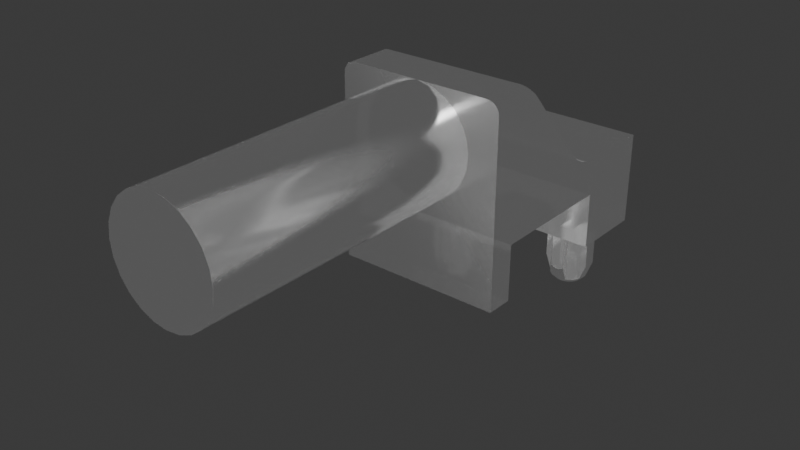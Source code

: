 # Source: Mech_Lightpipe_Bivar_SLP3-150-300-F.blend  (saved by Blender 4.1.24; exported with 4.5.12 LTS)
import bpy
from mathutils import Matrix  # noqa: F401  (used for matrix-valued properties, if any)

bpy.ops.wm.read_factory_settings(use_empty=True)
scene = bpy.context.scene
scene.name = 'Scene'

# ---- collections
col_mech_lightpipe_bivar_slp3_150_300_f = bpy.data.collections.new('Mech_Lightpipe_Bivar_SLP3-150-300-F'); scene.collection.children.link(col_mech_lightpipe_bivar_slp3_150_300_f)

# ---- materials (node trees are filled in below, after node groups)
mat_light_guide = bpy.data.materials.new('light_guide')

# ---- material node trees
mat_light_guide.use_nodes = True; mat_light_guide.node_tree.nodes.clear()
_N = mat_light_guide.node_tree.nodes; _L = mat_light_guide.node_tree.links
n0 = _N.new('ShaderNodeBsdfGlass'); n0.name = 'Glass BSDF'; n0.location = (-609, 445)
n0.distribution = 'BECKMANN'
n0.inputs[1].default_value = 0.2
n0.inputs[2].default_value = 0.7
n1 = _N.new('ShaderNodeOutputMaterial'); n1.name = 'Material Output.001'; n1.location = (275, 459)
n2 = _N.new('ShaderNodeMixShader'); n2.name = 'Mix Shader'; n2.location = (55, 438)
n2.inputs[0].default_value = 0.1
n3 = _N.new('ShaderNodeBsdfTransparent'); n3.name = 'Transparent BSDF'; n3.location = (-266, 275)
n3.inputs[0].default_value = (0.7314, 0.7314, 0.7314, 1.0)
n4 = _N.new('ShaderNodeAddShader'); n4.name = 'Add Shader'; n4.location = (-271, 512)
_L.new(n0.outputs[0], n4.inputs[0])
_L.new(n0.outputs[0], n4.inputs[1])
_L.new(n2.outputs[0], n1.inputs[0])
_L.new(n3.outputs[0], n2.inputs[2])
_L.new(n4.outputs[0], n2.inputs[1])
n1.is_active_output = True

# ---- world
world_world = bpy.data.worlds.new('World'); scene.world = world_world
world_world.use_nodes = True; world_world.node_tree.nodes.clear()
_N = world_world.node_tree.nodes; _L = world_world.node_tree.links
n0 = _N.new('ShaderNodeOutputWorld'); n0.name = 'World Output'; n0.location = (300, 300)
n1 = _N.new('ShaderNodeBackground'); n1.name = 'Background'; n1.location = (10, 300)
n1.inputs[0].default_value = (0.05088, 0.05088, 0.05088, 1.0)
_L.new(n1.outputs[0], n0.inputs[0])
n0.is_active_output = True
world_world.color = (0.05088, 0.05088, 0.05088)
world_world.use_sun_shadow = False
world_world.sun_shadow_jitter_overblur = 0.0

# ---- meshes
me_mech_lightpipe_bivar_slp3_150_300_f = bpy.data.meshes.new('Mech_Lightpipe_Bivar_SLP3-150-300-F')
me_mech_lightpipe_bivar_slp3_150_300_f.from_pydata([(2.431, -0.361, -1.6), (2.26, -0.2624, -1.6), (2.161, -0.09161, -1.6), (2.148, 0.007, -1.6), (2.199, 0.1975, -1.6), (2.26, 0.2764, -1.6), (2.431, 0.375, -1.6), (2.799, 0.2764, -1.6), (2.859, -0.1835, -1.6), (2.72, -0.323, -1.6), (2.529, -0.374, -1.6), (2.339, -0.323, -1.6), (2.199, -0.1835, -1.6), (2.161, 0.1056, -1.6), (2.339, 0.337, -1.6), (2.339, -0.4639, -1.473), (2.17, -0.3522, -1.473), (2.106, -0.2735, -1.473), (2.058, -0.1835, -1.473), (2.021, 0.007, -1.473), (2.026, -0.05791, -1.473), (2.026, 0.07191, -1.473), (2.038, 0.1358, -1.473), (1.894, 0.07538, -1.113), (1.894, 0.04168, -1.12), (-0.5186, 0.007, -1.473), (-0.5144, 0.07191, -1.473), (-0.502, 0.1358, -1.473), (-0.6456, 0.007, -1.123), (-0.6456, 0.1975, -1.046), (-0.28, -0.2624, -1.6), (-0.3916, 0.007, -1.6), (-0.3406, 0.1975, -1.6), (-0.2011, 0.337, -1.6), (-0.07551, -0.4968, -1.473), (-0.1394, -0.4844, -1.473), (-0.2011, -0.4639, -1.473), (-0.4815, -0.1835, -1.473), (-0.3698, -0.3522, -1.473), (-0.502, -0.1218, -1.473), (-0.5144, -0.05791, -1.473), (-0.2911, 0.4306, -1.473), (-0.3698, 0.3662, -1.473), (-0.4342, 0.2875, -1.473), (-0.07551, 0.5108, -1.473), (2.735, -12.82, 3.81), (2.684, -12.82, 4.198), (2.534, -12.82, 4.559), (2.296, -12.82, 4.87), (1.986, -12.82, 5.108), (1.624, -12.82, 5.258), (0.487, -12.82, 5.108), (0.1766, -12.82, 4.87), (-0.2113, -12.82, 4.198), (2.296, -5.2, 4.87), (1.986, -5.2, 5.108), (1.624, -5.2, 5.258), (0.1766, -5.2, 4.87), (2.401, 0.4984, -1.473), (2.464, 0.5108, -1.473), (2.529, 0.515, -1.473), (2.72, 0.642, -1.046), (2.57, 0.642, -1.119), (2.371, 0.642, -1.069), (2.529, -0.501, -1.473), (2.529, 0.388, -1.6), (2.628, 0.375, -1.6), (2.72, 0.337, -1.6), (2.859, 0.1975, -1.6), (2.897, 0.1056, -1.6), (2.91, 0.007, -1.6), (2.897, -0.09161, -1.6), (2.799, -0.2624, -1.6), (2.628, -0.361, -1.6), (2.594, 0.5108, -1.473), (2.658, 0.4984, -1.473), (2.81, 0.4306, -1.473), (3.033, -0.05791, -1.473), (3.033, 0.07191, -1.473), (2.889, -0.3522, -1.473), (2.594, -0.4968, -1.473), (2.633, 0.642, -1.1), (2.513, 0.642, -1.123), (2.458, 0.642, -1.112), (2.405, 0.642, -1.09), (2.339, 0.642, -1.046), (2.339, 0.642, -5.163e-08), (2.72, 0.4779, -1.473), (2.72, 0.642, -3.497e-08), (2.038, -0.1218, -1.473), (1.894, -0.144, -1.074), (3.164, -0.1835, -1.046), (3.164, -0.03351, -1.119), (3.164, 0.02269, -1.123), (3.164, 0.1309, -1.09), (2.058, 0.1975, -6.389e-08), (2.106, 0.2875, -6.181e-08), (2.17, 0.3662, -5.9e-08), (2.339, 0.4779, -5.163e-08), (2.72, 0.4779, -3.497e-08), (2.889, 0.3662, -2.76e-08), (3.0, 0.1975, -2.272e-08), (2.72, -0.628, -3.497e-08), (-0.2011, -0.628, -1.627e-07), (-0.2011, -0.4639, -1.627e-07), (-0.4815, -0.1835, -1.749e-07), (-0.4342, -0.2735, -1.728e-07), (-0.3698, -0.3522, -1.7e-07), (-0.6456, -0.1835, -1.821e-07), (-0.6456, 0.1975, -1.821e-07), (-0.2911, 0.4306, -1.666e-07), (-0.3698, 0.3662, -1.7e-07), (0.1799, 0.642, -1.46e-07), (0.413, 0.2875, -1.358e-07), (0.3486, 0.3662, -1.386e-07), (0.2699, 0.4306, -1.421e-07), (0.6244, 0.1975, -1.266e-07), (0.4603, -0.1835, -1.337e-07), (0.2699, -0.4166, -1.421e-07), (0.413, -0.2735, -1.358e-07), (2.889, 0.3662, -1.473), (2.953, 0.2875, -1.473), (3.0, 0.1975, -1.473), (2.81, 0.4306, -3.104e-08), (2.953, 0.2875, -2.479e-08), (2.545, -0.628, -1.123), (2.688, -0.628, -1.07), (2.401, -0.4844, -1.473), (2.464, -0.4968, -1.473), (2.658, -0.4844, -1.473), (1.894, 0.007, -1.123), (1.894, -0.0487, -1.116), (1.894, -0.1016, -1.097), (1.894, 0.1975, -1.046), (1.894, 0.1393, -1.085), (3.164, -0.09664, -1.1), (3.164, 0.07834, -1.112), (3.164, 0.1652, -1.07), (2.106, 0.2875, -1.473), (2.17, 0.3662, -1.473), (2.249, 0.4306, -1.473), (2.339, 0.4779, -1.473), (2.249, 0.4306, -5.556e-08), (2.426, -0.628, -1.1), (2.489, -0.628, -1.119), (2.601, -0.628, -1.112), (2.653, -0.628, -1.09), (2.72, -0.628, -1.046), (2.339, -0.628, -5.163e-08), (0.1799, -0.628, -1.46e-07), (0.1799, -0.4639, -1.46e-07), (0.6244, 0.1975, -1.046), (0.6244, 0.1106, -1.1), (0.6244, -0.06434, -1.112), (0.6244, -0.1512, -1.07), (0.6244, -0.1835, -1.266e-07), (-0.1142, 0.642, -1.1), (0.1799, 0.642, -1.046), (-0.6456, -0.02768, -1.12), (-0.6456, 0.0627, -1.116), (-0.6456, 0.1156, -1.097), (-0.6456, 0.158, -1.074), (0.09304, -0.628, -1.1), (-0.02629, -0.628, -1.123), (-0.08194, -0.628, -1.112), (-0.1688, -0.628, -1.07), (-0.2011, -0.628, -1.046), (3.52, -1.493, 2.654), (3.52, -0.9666, 2.54), (3.52, 1.15, 0.0), (3.52, -0.9074, 0.0), (3.52, -4.463, 0.0), (-1.001, -0.9074, -1.976e-07), (-1.001, -4.463, -1.976e-07), (-1.001, -5.2, -1.976e-07), (-1.001, -1.924, 2.976), (-1.001, -0.9666, 2.54), (-1.001, -1.236, 2.569), (-1.001, -1.493, 2.654), (-1.001, -1.726, 2.792), (-1.001, 1.15, -1.976e-07), (-1.001, -0.9074, 1.524), (3.52, 1.15, 2.54), (3.164, 0.1975, -1.046), (3.164, 0.1975, -1.554e-08), (2.72, -0.4639, -1.473), (2.339, -0.628, -1.046), (2.339, -0.4639, -5.163e-08), (1.894, -0.1835, -1.046), (1.894, -0.1835, -7.106e-08), (2.058, -0.1835, -6.389e-08), (2.058, 0.1975, -1.473), (1.894, 0.1975, -7.106e-08), (3.0, -0.1835, -1.473), (3.164, -0.1835, -1.554e-08), (0.1182, -0.4844, -1.473), (0.05431, -0.4968, -1.473), (0.1799, -0.628, -1.046), (0.02991, -0.628, -1.119), (-0.1345, -0.628, -1.09), (0.413, -0.2735, -1.473), (0.2699, -0.4166, -1.473), (0.1799, -0.4639, -1.473), (0.3486, -0.3522, -1.386e-07), (0.6244, 0.04751, -1.119), (0.6244, -0.008692, -1.123), (0.6244, -0.1169, -1.09), (0.6244, -0.1835, -1.046), (0.4603, 0.1975, -1.473), (0.4603, 0.1975, -1.337e-07), (-0.2011, 0.4779, -1.473), (-0.1394, 0.4984, -1.473), (-0.0106, 0.515, -1.473), (-0.2011, 0.642, -1.046), (-0.05093, 0.642, -1.119), (0.005502, 0.642, -1.123), (0.06117, 0.642, -1.112), (0.1136, 0.642, -1.09), (0.1477, 0.642, -1.069), (0.1799, 0.4779, -1.473), (-0.2011, 0.642, -1.627e-07), (-0.6456, -0.1253, -1.085), (-0.6456, -0.06138, -1.113), (-0.6456, -0.1835, -1.046), (3.19, -3.955, 5.309), (3.52, -1.924, 2.976), (3.52, -3.668, 4.978), (3.51, -3.738, 5.059), (3.423, -3.871, 5.212), (3.359, -3.915, 5.262), (3.52, -5.2, 4.978), (3.478, -3.808, 5.14), (3.294, -3.941, 5.292), (3.241, -3.952, 5.305), (3.509, -5.2, 5.064), (3.476, -5.2, 5.144), (3.423, -5.2, 5.212), (-0.671, -5.2, 5.309), (1.236, -5.2, 5.309), (3.19, -5.2, 5.309), (3.355, -5.2, 5.264), (3.275, -5.2, 5.297), (3.52, -5.2, 0.0), (-1.001, -5.2, 4.978), (-0.9929, -5.2, 5.052), (0.8484, -5.2, 5.258), (0.487, -5.2, 5.108), (-0.06156, -5.2, 4.559), (-0.2113, -5.2, 4.198), (-0.2623, -5.2, 3.81), (-0.06156, -5.2, 3.061), (0.1766, -5.2, 2.75), (0.8484, -5.2, 2.362), (1.624, -5.2, 2.362), (1.986, -5.2, 2.512), (2.534, -5.2, 3.061), (2.684, -5.2, 3.422), (2.735, -5.2, 3.81), (2.684, -5.2, 4.198), (2.534, -5.2, 4.559), (3.52, -0.9074, 1.524), (3.52, -4.463, 1.524), (-1.001, -4.463, 1.524), (-1.001, 1.15, 2.54), (-0.671, -3.955, 5.309), (-0.736, -3.95, 5.302), (-0.8023, -3.932, 5.281), (-0.8651, -3.9, 5.246), (-0.9194, -3.857, 5.196), (-0.9612, -3.805, 5.136), (-0.9881, -3.748, 5.07), (-0.9981, -3.707, 5.024), (-1.001, -3.668, 4.978), (-0.9685, -5.2, 5.122), (-0.9292, -5.2, 5.184), (-0.8769, -5.2, 5.237), (-0.8143, -5.2, 5.276), (-0.7445, -5.2, 5.3), (2.953, -0.2735, -1.473), (2.81, -0.4166, -1.473), (3.0, -0.1835, -2.272e-08), (2.72, -0.4639, -3.497e-08), (2.81, -0.4166, -3.104e-08), (2.889, -0.3522, -2.76e-08), (2.953, -0.2735, -2.479e-08), (2.249, -0.4166, -1.473), (2.106, -0.2735, -6.181e-08), (2.17, -0.3522, -5.9e-08), (2.249, -0.4166, -5.556e-08), (-0.0106, -0.501, -1.473), (-0.0106, 0.388, -1.6), (0.1799, 0.337, -1.6), (0.3194, 0.1975, -1.6), (0.3704, 0.007, -1.6), (0.3574, -0.09161, -1.6), (0.2588, -0.2624, -1.6), (0.08801, -0.361, -1.6), (0.05431, 0.5108, -1.473), (0.1182, 0.4984, -1.473), (0.413, 0.2875, -1.473), (0.3486, 0.3662, -1.473), (0.4932, 0.07191, -1.473), (0.4932, -0.05791, -1.473), (0.4603, -0.1835, -1.473), (0.3486, -0.3522, -1.473), (0.2699, 0.4306, -1.473), (0.1799, 0.4779, -1.46e-07), (-0.4815, 0.1975, -1.473), (-0.4815, 0.1975, -1.749e-07), (-0.2011, 0.4779, -1.627e-07), (-0.4342, 0.2875, -1.728e-07), (-0.4342, -0.2735, -1.473), (-0.2911, -0.4166, -1.473), (-0.2911, -0.4166, -1.666e-07), (3.52, -1.726, 2.792), (3.52, -1.236, 2.569), (-0.06156, -12.82, 3.061), (0.1766, -12.82, 2.75), (0.487, -12.82, 2.512), (0.8484, -12.82, 2.362), (1.624, -12.82, 2.362), (1.986, -12.82, 2.512), (2.296, -12.82, 2.75), (2.534, -12.82, 3.061), (2.684, -12.82, 3.422), (-0.2113, -5.2, 3.422), (0.487, -5.2, 2.512), (1.236, -5.2, 2.311), (2.296, -5.2, 2.75), (0.08801, 0.375, -1.6), (0.2588, 0.2764, -1.6), (0.3574, 0.1056, -1.6), (0.3194, -0.1835, -1.6), (0.1799, -0.323, -1.6), (-0.0106, -0.374, -1.6), (-0.1092, -0.361, -1.6), (-0.2011, -0.323, -1.6), (-0.3406, -0.1835, -1.6), (-0.3786, -0.09161, -1.6), (-0.3786, 0.1056, -1.6), (-0.28, 0.2764, -1.6), (-0.1092, 0.375, -1.6), (-0.2623, -12.82, 3.81), (-0.2113, -12.82, 3.422), (1.236, -12.82, 2.311), (1.236, -12.82, 5.309), (0.8484, -12.82, 5.258), (-0.06156, -12.82, 4.559)], [], [(87, 61, 88, 99), (160, 159, 28, 158, 222, 221, 223, 108, 109, 29, 161), (15, 186, 148, 187), (39, 40, 31, 338), (59, 60, 65), (185, 129, 73, 9), (304, 201, 333, 295), (140, 141, 14), (16, 17, 12, 1), (127, 15, 11, 0), (191, 138, 4), (89, 20, 3, 2), (19, 21, 3), (297, 298, 329, 290), (20, 19, 3), (75, 87, 67, 66), (204, 205, 302, 301), (17, 18, 12), (138, 139, 5, 4), (27, 307, 32, 339), (15, 285, 11), (34, 35, 335, 334), (64, 128, 10), (273, 274, 268, 269), (134, 133, 191), (222, 158, 40, 39), (158, 28, 25, 40), (161, 29, 307), (90, 132, 89, 18), (275, 276, 266, 267), (131, 130, 19, 20), (232, 233, 241, 240), (44, 212, 290), (35, 36, 336, 335), (312, 38, 30, 336), (41, 210, 33), (300, 299, 292, 330), (18, 89, 2, 12), (307, 43, 32), (58, 59, 65, 6), (25, 26, 31), (211, 44, 290, 341), (40, 25, 31), (22, 191, 4, 13), (79, 279, 9, 72), (311, 37, 337), (305, 300, 330, 291), (141, 58, 6, 14), (36, 312, 336), (26, 27, 339, 31), (289, 34, 334), (326, 252, 319, 318), (119, 203, 304, 200), (245, 246, 51, 346), (213, 210, 309, 220), (110, 309, 210, 41), (203, 118, 201, 304), (213, 156, 211, 210), (162, 198, 196, 195), (130, 24, 21, 19), (276, 277, 265, 266), (228, 229, 240, 236), (63, 84, 58), (218, 157, 219, 298), (80, 64, 10), (195, 196, 334, 296), (37, 39, 338, 337), (76, 120, 7, 67), (279, 185, 9), (38, 311, 337, 30), (274, 275, 267, 268), (143, 186, 15, 127), (77, 193, 71, 70), (78, 77, 70), (299, 208, 331, 292), (139, 140, 14, 5), (200, 304, 295, 332), (298, 219, 291, 329), (87, 76, 67), (128, 127, 0, 10), (60, 74, 65), (197, 202, 150, 149), (81, 62, 82, 83, 84, 63, 85, 86, 88, 61), (284, 283, 79, 278), (43, 42, 340, 32), (159, 160, 27, 26), (227, 231, 235, 234), (188, 90, 18), (221, 222, 39, 37), (92, 135, 77), (145, 125, 64, 80), (136, 93, 78), (94, 136, 78), (160, 161, 307, 27), (183, 137, 122), (97, 96, 95, 192, 189, 155, 116, 209, 113, 114, 115, 306, 112, 220, 309, 110, 111, 180, 169, 170, 148, 102, 281, 282, 283, 284, 280, 194, 184, 101, 124, 100, 123, 99, 88, 86, 98, 142), (254, 328, 322, 321), (124, 101, 122, 121), (251, 326, 318, 317), (106, 107, 313, 104, 103, 149, 150, 118, 203, 119, 117, 155, 189, 190, 286, 287, 288, 187, 148, 170, 172, 180, 111, 310, 308, 109, 108, 105), (192, 133, 134, 23, 24, 130, 131, 132, 90, 188, 189), (147, 185, 281, 102), (247, 248, 53, 347), (325, 250, 316, 343), (197, 162, 195, 202), (132, 131, 20, 89), (198, 163, 289, 196), (163, 164, 34, 289), (216, 217, 298, 297), (126, 146, 129), (165, 166, 36, 35), (37, 105, 108, 223), (308, 310, 43, 307), (96, 97, 139, 138), (288, 287, 16, 285), (306, 115, 305, 219), (95, 96, 138, 191), (250, 251, 317, 316), (315, 177, 178, 167), (143, 144, 125, 145, 146, 126, 147, 102, 148, 186), (91, 135, 92, 93, 136, 94, 137, 183, 184, 194), (13, 4, 5, 14, 6, 65, 66, 67, 7, 68, 69, 70, 71, 8, 72, 9, 73, 10, 0, 11, 1, 12, 2, 3), (213, 220, 112, 157, 218, 217, 216, 215, 214, 156), (207, 154, 206, 153, 205, 204, 152, 151, 116, 155), (123, 100, 120, 76), (193, 91, 194, 280), (249, 325, 343, 342), (303, 207, 155, 117), (181, 172, 170, 260), (182, 169, 180, 263), (183, 122, 101, 184), (100, 124, 121, 120), (261, 260, 170, 169, 182, 168, 315, 167, 314, 225, 226, 230, 242, 171), (243, 272, 175, 179, 178, 177, 176, 263, 180, 172, 181, 262, 173, 174), (192, 95, 191, 133), (18, 190, 189, 188), (85, 63, 58, 141), (146, 145, 80, 129), (199, 165, 35), (215, 216, 297, 212), (214, 215, 212, 44), (144, 143, 127, 128), (81, 61, 87, 75), (286, 190, 18, 17), (55, 56, 50, 49), (280, 284, 278, 193), (154, 207, 303), (137, 94, 78, 122), (153, 206, 302), (93, 92, 77, 78), (205, 153, 302), (152, 204, 301), (135, 91, 193, 77), (151, 208, 209, 116), (243, 244, 270, 271), (84, 83, 59, 58), (217, 218, 298), (83, 82, 60, 59), (82, 62, 74, 60), (62, 81, 75, 74), (244, 273, 269, 270), (117, 119, 200, 303), (36, 166, 103, 104), (28, 159, 26, 25), (210, 211, 341, 33), (23, 134, 191, 22), (223, 221, 37), (109, 308, 307, 29), (175, 272, 271, 270, 269, 268, 267, 266, 265, 264, 224, 233, 232, 229, 228, 231, 227, 226, 225), (327, 253, 320, 344), (257, 258, 46, 45), (57, 247, 347, 52), (142, 98, 141, 140), (125, 144, 128, 64), (24, 23, 22, 21), (121, 122, 69, 68), (229, 232, 240), (151, 152, 301, 208), (302, 303, 294, 293), (227, 234, 230), (226, 227, 230), (56, 238, 345, 50), (56, 55, 54, 259, 258, 257, 230, 234, 235, 236, 240, 241, 239, 238), (238, 245, 346, 345), (283, 282, 279, 79), (258, 259, 47, 46), (256, 255, 328, 254, 253, 327, 252, 326, 251, 250, 325, 249, 248, 247, 57, 246, 245, 238, 237, 277, 276, 275, 274, 273, 244, 243, 174, 242, 230, 257), (219, 157, 112, 306), (54, 55, 49, 48), (97, 142, 140, 139), (164, 163, 198, 162, 197, 149, 103, 166, 165, 199), (246, 57, 52, 51), (239, 241, 233, 224), (129, 80, 10, 73), (164, 199, 35, 34), (231, 228, 236, 235), (206, 154, 303, 302), (147, 126, 129, 185), (243, 271, 272), (106, 105, 37, 311), (104, 313, 312, 36), (111, 110, 41, 42), (282, 281, 185, 279), (196, 289, 334), (21, 22, 13, 3), (156, 214, 44, 211), (285, 16, 1, 11), (201, 202, 333), (42, 41, 33, 340), (193, 278, 8, 71), (208, 301, 293, 331), (122, 78, 70, 69), (301, 302, 293), (303, 200, 332, 294), (278, 79, 72, 8), (120, 121, 68, 7), (202, 195, 296, 333), (219, 305, 291), (74, 75, 66, 65), (212, 297, 290), (45, 324, 256, 257), (114, 113, 299, 300), (248, 249, 342, 53), (113, 209, 208, 299), (287, 286, 17, 16), (118, 150, 202, 201), (310, 111, 42, 43), (239, 224, 264, 237, 238), (264, 265, 277, 237), (328, 255, 323, 322), (313, 107, 38, 312), (99, 123, 76, 87), (107, 106, 311, 38), (253, 254, 321, 320), (262, 181, 260, 261), (167, 178, 179, 314), (314, 179, 175, 225), (261, 171, 173, 262), (259, 54, 48, 47), (115, 114, 300, 305), (252, 327, 344, 319), (255, 256, 324, 323), (174, 173, 171, 242), (338, 31, 339, 32, 340, 33, 341, 290, 329, 291, 330, 292, 331, 293, 294, 332, 295, 333, 296, 334, 335, 336, 30, 337), (176, 168, 182, 263), (346, 51, 52, 347, 53, 342, 343, 316, 317, 318, 319, 344, 320, 321, 322, 323, 324, 45, 46, 47, 48, 49, 50, 345), (85, 141, 98, 86), (187, 288, 285, 15), (177, 315, 168, 176)])
me_mech_lightpipe_bivar_slp3_150_300_f.polygons.foreach_set('use_smooth', [True] * 249)
_k = set([(0, 10), (0, 11), (1, 11), (1, 12), (2, 3), (2, 12), (3, 13), (4, 5), (4, 13), (5, 14), (6, 14), (6, 65), (7, 67), (7, 68), (8, 71), (8, 72), (9, 72), (9, 73), (10, 73), (15, 127), (15, 186), (15, 187), (15, 285), (16, 17), (16, 285), (17, 18), (18, 89), (18, 188), (18, 190), (19, 20), (19, 21), (20, 89), (21, 22), (22, 191), (23, 24), (23, 134), (24, 130), (25, 26), (25, 40), (26, 27), (27, 307), (28, 158), (28, 159), (29, 109), (29, 161), (29, 307), (30, 336), (30, 337), (31, 338), (31, 339), (32, 339), (32, 340), (33, 340), (33, 341), (34, 35), (34, 289), (35, 36), (36, 104), (36, 166), (36, 312), (37, 39), (37, 105), (37, 223), (37, 311), (38, 311), (38, 312), (39, 40), (41, 42), (41, 210), (42, 43), (43, 307), (44, 211), (44, 212), (45, 46), (45, 324), (46, 47), (47, 48), (48, 49), (49, 50), (50, 345), (51, 52), (51, 346), (52, 347), (53, 342), (53, 347), (54, 55), (54, 259), (55, 56), (56, 238), (57, 246), (57, 247), (58, 59), (58, 141), (59, 60), (60, 74), (61, 81), (61, 87), (61, 88), (62, 81), (62, 82), (63, 84), (63, 85), (64, 80), (64, 128), (65, 66), (66, 67), (68, 69), (69, 70), (70, 71), (74, 75), (75, 87), (76, 87), (76, 120), (77, 78), (77, 193), (78, 122), (79, 278), (79, 279), (80, 129), (82, 83), (83, 84), (85, 86), (85, 141), (86, 88), (86, 98), (87, 99), (88, 99), (90, 132), (90, 188), (91, 135), (91, 193), (91, 194), (92, 93), (92, 135), (93, 136), (94, 136), (94, 137), (95, 96), (95, 191), (95, 192), (96, 97), (97, 142), (98, 141), (98, 142), (99, 123), (100, 123), (100, 124), (101, 122), (101, 124), (101, 184), (102, 147), (102, 148), (102, 281), (103, 104), (103, 149), (103, 166), (104, 313), (105, 106), (105, 108), (106, 107), (107, 313), (108, 109), (108, 223), (109, 308), (110, 111), (110, 309), (111, 310), (112, 157), (112, 220), (112, 306), (113, 114), (113, 209), (114, 115), (115, 306), (116, 151), (116, 155), (116, 209), (117, 119), (117, 155), (117, 303), (118, 150), (118, 203), (119, 203), (120, 121), (121, 122), (122, 183), (125, 144), (125, 145), (126, 146), (126, 147), (127, 128), (129, 185), (130, 131), (131, 132), (133, 134), (133, 191), (133, 192), (137, 183), (138, 139), (138, 191), (139, 140), (140, 141), (143, 144), (143, 186), (145, 146), (147, 185), (148, 186), (148, 187), (149, 150), (149, 197), (150, 202), (151, 152), (151, 208), (152, 204), (153, 205), (153, 206), (154, 206), (154, 207), (155, 207), (156, 213), (156, 214), (157, 218), (157, 219), (158, 222), (159, 160), (160, 161), (162, 197), (162, 198), (163, 164), (163, 198), (164, 199), (165, 166), (165, 199), (167, 314), (167, 315), (168, 182), (168, 315), (169, 170), (169, 180), (169, 182), (170, 172), (170, 260), (171, 173), (171, 242), (171, 261), (172, 180), (172, 181), (173, 174), (173, 262), (174, 242), (174, 243), (175, 179), (175, 272), (176, 177), (176, 263), (177, 178), (178, 179), (180, 263), (181, 260), (181, 262), (182, 263), (183, 184), (184, 194), (185, 279), (185, 281), (187, 288), (188, 189), (189, 190), (189, 192), (190, 286), (193, 278), (193, 280), (194, 280), (195, 196), (195, 202), (196, 289), (197, 202), (200, 303), (200, 304), (201, 202), (201, 304), (204, 205), (207, 303), (208, 209), (208, 299), (208, 301), (210, 211), (210, 213), (210, 309), (212, 297), (213, 220), (214, 215), (215, 216), (216, 217), (217, 218), (219, 298), (219, 305), (219, 306), (220, 309), (221, 222), (221, 223), (224, 233), (224, 264), (225, 226), (225, 314), (226, 227), (227, 231), (228, 229), (228, 231), (229, 232), (230, 234), (230, 242), (232, 233), (234, 235), (235, 236), (236, 240), (237, 238), (237, 277), (238, 239), (238, 245), (239, 241), (240, 241), (243, 244), (244, 273), (245, 246), (247, 248), (248, 249), (249, 325), (250, 251), (250, 325), (251, 326), (252, 326), (252, 327), (253, 254), (253, 327), (254, 328), (255, 256), (255, 328), (256, 257), (257, 258), (258, 259), (260, 261), (261, 262), (264, 265), (265, 266), (266, 267), (267, 268), (268, 269), (269, 270), (270, 271), (271, 272), (273, 274), (274, 275), (275, 276), (276, 277), (280, 284), (281, 282), (282, 283), (283, 284), (286, 287), (287, 288), (290, 329), (290, 341), (291, 329), (291, 330), (292, 330), (292, 331), (293, 294), (293, 331), (294, 332), (295, 332), (295, 333), (296, 333), (296, 334), (297, 298), (299, 300), (300, 305), (301, 302), (302, 303), (307, 308), (308, 310), (316, 317), (316, 343), (317, 318), (318, 319), (319, 344), (320, 321), (320, 344), (321, 322), (322, 323), (323, 324), (334, 335), (335, 336), (337, 338), (342, 343), (345, 346)])
me_mech_lightpipe_bivar_slp3_150_300_f.attributes.new('sharp_edge', 'BOOLEAN', 'EDGE').data.foreach_set('value', [ (min(e.vertices), max(e.vertices)) in _k for e in me_mech_lightpipe_bivar_slp3_150_300_f.edges])
_uv = me_mech_lightpipe_bivar_slp3_150_300_f.uv_layers.new(name='UVMap')
_uv.uv.foreach_set('vector', [0.632, 0.3979, 0.6438, 0.4285, 0.6438, 0.5033, 0.632, 0.5033, 0.6061, 0.4248, 0.6023, 0.4234, 0.5983, 0.423, 0.5958, 0.4231, 0.5934, 0.4237, 0.5888, 0.4257, 0.5847, 0.4285, 0.5847, 0.5033, 0.6119, 0.5033, 0.6119, 0.4285, 0.6091, 0.4265, 0.5646, 0.3979, 0.5529, 0.4285, 0.5529, 0.5033, 0.5646, 0.5033, 0.375, 0.5891, 0.3741, 0.5937, 0.3829, 0.5983, 0.3838, 0.5912, 0.5874, 0.6344, 0.592, 0.6347, 0.592, 0.6256, 0.6056, 0.5646, 0.6012, 0.5631, 0.5991, 0.572, 0.6056, 0.5747, 0.4359, 0.5726, 0.4303, 0.568, 0.4238, 0.5747, 0.4295, 0.579, 0.5719, 0.6286, 0.5784, 0.632, 0.5784, 0.6219, 0.5663, 0.5726, 0.5617, 0.5782, 0.5684, 0.5847, 0.5727, 0.579, 0.5828, 0.5631, 0.5784, 0.5646, 0.5784, 0.5747, 0.5849, 0.572, 0.5583, 0.6119, 0.5617, 0.6184, 0.5684, 0.6119, 0.5568, 0.5891, 0.5559, 0.5937, 0.5647, 0.5983, 0.5657, 0.5912, 0.5983, 0.3979, 0.603, 0.3979, 0.5983, 0.3888, 0.4148, 0.6344, 0.4194, 0.6335, 0.4172, 0.6246, 0.4102, 0.6256, 0.5937, 0.3979, 0.5983, 0.3979, 0.5983, 0.3888, 0.6012, 0.6335, 0.6056, 0.632, 0.6056, 0.6219, 0.5991, 0.6246, 0.6012, 0.4232, 0.5972, 0.423, 0.5937, 0.3979, 0.603, 0.3979, 0.5617, 0.5782, 0.5583, 0.5847, 0.5684, 0.5847, 0.5617, 0.6184, 0.5663, 0.624, 0.5727, 0.6176, 0.5684, 0.6119, 0.375, 0.6075, 0.3765, 0.6119, 0.3866, 0.6119, 0.3838, 0.6054, 0.5784, 0.5646, 0.5719, 0.568, 0.5784, 0.5747, 0.4055, 0.5622, 0.401, 0.5631, 0.4031, 0.572, 0.4102, 0.571, 0.592, 0.3979, 0.5874, 0.3979, 0.592, 0.3888, 0.2256, 0.87, 0.2256, 0.8744, 0.3217, 0.8753, 0.3254, 0.871, 0.6078, 0.4257, 0.6119, 0.4285, 0.6119, 0.3979, 0.5934, 0.4237, 0.5958, 0.4231, 0.5937, 0.3979, 0.5891, 0.3979, 0.5958, 0.4231, 0.5983, 0.423, 0.5983, 0.3979, 0.5937, 0.3979, 0.6091, 0.4265, 0.6119, 0.4285, 0.6119, 0.3979, 0.5875, 0.4265, 0.5905, 0.4248, 0.5891, 0.3979, 0.5847, 0.3979, 0.3482, 0.2256, 0.3527, 0.2256, 0.3535, 0.3164, 0.349, 0.3186, 0.5943, 0.4234, 0.5983, 0.423, 0.5983, 0.3979, 0.5937, 0.3979, 0.6467, 0.3157, 0.643, 0.3149, 0.6454, 0.2256, 0.6511, 0.2256, 0.4055, 0.6344, 0.4102, 0.6347, 0.4102, 0.6256, 0.401, 0.5631, 0.3965, 0.5646, 0.3965, 0.5747, 0.4031, 0.572, 0.3901, 0.568, 0.3845, 0.5726, 0.3909, 0.579, 0.3965, 0.5747, 0.3901, 0.6286, 0.3965, 0.632, 0.3965, 0.6219, 0.4359, 0.624, 0.4405, 0.6184, 0.4338, 0.6119, 0.4295, 0.6176, 0.5583, 0.5847, 0.5568, 0.5891, 0.5657, 0.5912, 0.5684, 0.5847, 0.3765, 0.6119, 0.3799, 0.6184, 0.3866, 0.6119, 0.5828, 0.6335, 0.5874, 0.6344, 0.592, 0.6256, 0.5849, 0.6246, 0.3738, 0.5983, 0.3741, 0.603, 0.3829, 0.5983, 0.401, 0.6335, 0.4055, 0.6344, 0.4102, 0.6256, 0.4031, 0.6246, 0.3741, 0.5937, 0.3738, 0.5983, 0.3829, 0.5983, 0.5568, 0.6075, 0.5583, 0.6119, 0.5684, 0.6119, 0.5657, 0.6054, 0.6177, 0.5726, 0.6121, 0.568, 0.6056, 0.5747, 0.6113, 0.579, 0.3799, 0.5782, 0.3765, 0.5847, 0.3866, 0.5847, 0.4303, 0.6286, 0.4359, 0.624, 0.4295, 0.6176, 0.4238, 0.6219, 0.5784, 0.632, 0.5828, 0.6335, 0.5849, 0.6246, 0.5784, 0.6219, 0.3965, 0.5646, 0.3901, 0.568, 0.3965, 0.5747, 0.3741, 0.603, 0.375, 0.6075, 0.3838, 0.6054, 0.3829, 0.5983, 0.4102, 0.3979, 0.4055, 0.3979, 0.4102, 0.3888, 0.4458, 0.2256, 0.4717, 0.2256, 0.4717, -0.3199, 0.4458, -0.3199, 0.5782, 0.5033, 0.5726, 0.5033, 0.5726, 0.3979, 0.5782, 0.3979, 0.4717, 0.2256, 0.4458, 0.2256, 0.4458, -0.3199, 0.4717, -0.3199, 0.6438, 0.4285, 0.632, 0.3979, 0.632, 0.5033, 0.6438, 0.5033, 0.3901, 0.5033, 0.3965, 0.5033, 0.3965, 0.3979, 0.3901, 0.3979, 0.4359, 0.5033, 0.4303, 0.5033, 0.4303, 0.3979, 0.4359, 0.3979, 0.3965, 0.4285, 0.4028, 0.4246, 0.401, 0.3979, 0.3965, 0.3979, 0.4176, 0.4246, 0.4131, 0.4232, 0.4148, 0.3979, 0.4194, 0.3979, 0.5983, 0.423, 0.6008, 0.4231, 0.603, 0.3979, 0.5983, 0.3979, 0.3527, 0.2256, 0.3577, 0.2256, 0.3583, 0.3151, 0.3535, 0.3164, 0.656, 0.3207, 0.6514, 0.3176, 0.6511, 0.2256, 0.656, 0.2256, 0.5807, 0.4268, 0.5831, 0.4253, 0.5828, 0.3979, 0.4215, 0.4268, 0.4238, 0.4285, 0.4238, 0.3979, 0.4194, 0.3979, 0.5966, 0.3979, 0.592, 0.3979, 0.592, 0.3888, 0.4194, 0.5631, 0.4148, 0.5622, 0.4102, 0.571, 0.4172, 0.572, 0.3765, 0.5847, 0.375, 0.5891, 0.3838, 0.5912, 0.3866, 0.5847, 0.6121, 0.6286, 0.6177, 0.624, 0.6113, 0.6176, 0.6056, 0.6219, 0.6121, 0.568, 0.6056, 0.5646, 0.6056, 0.5747, 0.3845, 0.5726, 0.3799, 0.5782, 0.3866, 0.5847, 0.3909, 0.579, 0.3444, 0.2256, 0.3482, 0.2256, 0.349, 0.3186, 0.3451, 0.3217, 0.5846, 0.4246, 0.5784, 0.4285, 0.5784, 0.3979, 0.5828, 0.3979, 0.6281, 0.5937, 0.6257, 0.5847, 0.6183, 0.5912, 0.6193, 0.5983, 0.603, 0.3979, 0.5937, 0.3979, 0.5983, 0.3888, 0.4405, 0.6184, 0.4439, 0.6119, 0.4365, 0.6054, 0.4338, 0.6119, 0.5663, 0.624, 0.5719, 0.6286, 0.5784, 0.6219, 0.5727, 0.6176, 0.4405, 0.5782, 0.4359, 0.5726, 0.4295, 0.579, 0.4338, 0.5847, 0.4194, 0.6335, 0.4238, 0.632, 0.4238, 0.6219, 0.4172, 0.6246, 0.6056, 0.632, 0.6121, 0.6286, 0.6056, 0.6219, 0.5874, 0.5622, 0.5828, 0.5631, 0.5849, 0.572, 0.592, 0.571, 0.592, 0.6347, 0.5966, 0.6344, 0.592, 0.6256, 0.5529, 0.4285, 0.5646, 0.3979, 0.5646, 0.5033, 0.5529, 0.5033, 0.5994, 0.4246, 0.5949, 0.4232, 0.5909, 0.423, 0.5869, 0.4238, 0.5831, 0.4253, 0.5807, 0.4268, 0.5784, 0.4285, 0.5784, 0.5033, 0.6056, 0.5033, 0.6056, 0.4285, 0.5782, 0.5033, 0.5726, 0.5033, 0.5726, 0.3979, 0.5782, 0.3979, 0.3799, 0.6184, 0.3845, 0.624, 0.3909, 0.6176, 0.3866, 0.6119, 0.6023, 0.4234, 0.6061, 0.4248, 0.6075, 0.3979, 0.603, 0.3979, 0.3302, 0.8655, 0.3252, 0.8713, 0.2256, 0.8715, 0.2256, 0.8658, 0.5847, 0.4285, 0.5875, 0.4265, 0.5847, 0.3979, 0.5888, 0.4257, 0.5934, 0.4237, 0.5891, 0.3979, 0.5847, 0.3979, 0.5954, 0.4232, 0.5909, 0.4246, 0.5937, 0.3979, 0.5971, 0.4238, 0.5931, 0.423, 0.592, 0.3979, 0.5966, 0.3979, 0.6034, 0.4238, 0.5994, 0.423, 0.603, 0.3979, 0.6072, 0.4253, 0.6034, 0.4238, 0.603, 0.3979, 0.6061, 0.4248, 0.6091, 0.4265, 0.6119, 0.3979, 0.6075, 0.3979, 0.6119, 0.4285, 0.6096, 0.4268, 0.6119, 0.3979, 0.5663, 0.624, 0.5617, 0.6184, 0.5583, 0.6119, 0.5465, 0.6119, 0.5465, 0.5847, 0.4556, 0.5847, 0.4556, 0.6119, 0.4439, 0.6119, 0.4405, 0.6184, 0.4359, 0.624, 0.4303, 0.6286, 0.4238, 0.632, 0.4238, 0.6438, 0.3965, 0.6438, 0.3965, 0.632, 0.3901, 0.6286, 0.3845, 0.624, 0.3393, 0.6801, 0.6629, 0.6801, 0.6629, 0.5329, 0.5784, 0.5529, 0.6056, 0.5529, 0.6056, 0.5646, 0.6121, 0.568, 0.6177, 0.5726, 0.6223, 0.5782, 0.6257, 0.5847, 0.6375, 0.5847, 0.6375, 0.6119, 0.6257, 0.6119, 0.6223, 0.6184, 0.6177, 0.624, 0.6121, 0.6286, 0.6056, 0.632, 0.6056, 0.6438, 0.5784, 0.6438, 0.5784, 0.632, 0.5719, 0.6286, 0.5531, 0.2256, 0.5753, 0.2256, 0.5753, -0.3199, 0.5531, -0.3199, 0.6184, 0.5033, 0.6119, 0.5033, 0.6119, 0.3979, 0.6184, 0.3979, 0.4236, 0.2256, 0.4458, 0.2256, 0.4458, -0.3199, 0.4236, -0.3199, 0.3799, 0.5782, 0.3845, 0.5726, 0.3901, 0.568, 0.3965, 0.5646, 0.3965, 0.5529, 0.4238, 0.5529, 0.4238, 0.5646, 0.4303, 0.568, 0.4359, 0.5726, 0.4405, 0.5782, 0.4439, 0.5847, 0.4556, 0.5847, 0.5465, 0.5847, 0.5583, 0.5847, 0.5617, 0.5782, 0.5663, 0.5726, 0.5719, 0.568, 0.5784, 0.5646, 0.5784, 0.5529, 0.6629, 0.5329, 0.3393, 0.5329, 0.3393, 0.6801, 0.3845, 0.624, 0.3799, 0.6184, 0.3765, 0.6119, 0.3647, 0.6119, 0.3647, 0.5847, 0.3765, 0.5847, 0.6119, 0.5033, 0.6119, 0.4285, 0.6078, 0.4257, 0.6032, 0.4237, 0.6008, 0.4231, 0.5983, 0.423, 0.5943, 0.4234, 0.5905, 0.4248, 0.5875, 0.4265, 0.5847, 0.4285, 0.5847, 0.5033, 0.5529, 0.4285, 0.5646, 0.3979, 0.5646, 0.5033, 0.5529, 0.5033, 0.2256, 0.8297, 0.2256, 0.8038, -0.3199, 0.8038, -0.3199, 0.8297, 0.2256, 0.7483, 0.2256, 0.7224, -0.3199, 0.7224, -0.3199, 0.7483, 0.4238, 0.4285, 0.4176, 0.4246, 0.4194, 0.3979, 0.4238, 0.3979, 0.5905, 0.4248, 0.5943, 0.4234, 0.5937, 0.3979, 0.5891, 0.3979, 0.4131, 0.4232, 0.4091, 0.423, 0.4102, 0.3979, 0.4148, 0.3979, 0.4091, 0.423, 0.4051, 0.4238, 0.4055, 0.3979, 0.4102, 0.3979, 0.4153, 0.4238, 0.4191, 0.4253, 0.4194, 0.3979, 0.4148, 0.3979, 0.6033, 0.4268, 0.6009, 0.4253, 0.6012, 0.3979, 0.3989, 0.4268, 0.3965, 0.4285, 0.3965, 0.3979, 0.401, 0.3979, 0.3765, 0.3979, 0.3765, 0.5033, 0.3647, 0.5033, 0.3647, 0.4285, 0.6119, 0.5033, 0.6184, 0.5033, 0.6184, 0.3979, 0.6119, 0.3979, 0.6184, 0.5033, 0.624, 0.5033, 0.624, 0.3979, 0.6184, 0.3979, 0.5719, 0.5033, 0.5663, 0.5033, 0.5663, 0.3979, 0.5719, 0.3979, 0.4238, 0.5033, 0.4303, 0.5033, 0.4303, 0.3979, 0.4238, 0.3979, 0.6119, 0.5033, 0.6184, 0.5033, 0.6184, 0.3979, 0.6119, 0.3979, 0.2256, 0.7224, 0.2256, 0.7002, -0.3199, 0.7002, -0.3199, 0.7224, 0.6629, 0.5093, 0.3393, 0.5093, 0.3393, 0.4909, 0.6629, 0.4909, 0.5846, 0.4246, 0.5891, 0.4232, 0.5931, 0.423, 0.5971, 0.4238, 0.6009, 0.4253, 0.6033, 0.4268, 0.6056, 0.4285, 0.6056, 0.5033, 0.5784, 0.5033, 0.5784, 0.4285, 0.5847, 0.4285, 0.5909, 0.4246, 0.5954, 0.4232, 0.5994, 0.423, 0.6034, 0.4238, 0.6072, 0.4253, 0.6096, 0.4268, 0.6119, 0.4285, 0.6119, 0.5033, 0.5847, 0.5033, 0.5657, 0.6054, 0.5684, 0.6119, 0.5727, 0.6176, 0.5784, 0.6219, 0.5849, 0.6246, 0.592, 0.6256, 0.5991, 0.6246, 0.6056, 0.6219, 0.6113, 0.6176, 0.6156, 0.6119, 0.6183, 0.6054, 0.6193, 0.5983, 0.6183, 0.5912, 0.6156, 0.5847, 0.6113, 0.579, 0.6056, 0.5747, 0.5991, 0.572, 0.592, 0.571, 0.5849, 0.572, 0.5784, 0.5747, 0.5727, 0.579, 0.5684, 0.5847, 0.5657, 0.5912, 0.5647, 0.5983, 0.3965, 0.4285, 0.3965, 0.5033, 0.4238, 0.5033, 0.4238, 0.4285, 0.4215, 0.4268, 0.4191, 0.4253, 0.4153, 0.4238, 0.4113, 0.423, 0.4073, 0.4232, 0.4028, 0.4246, 0.5847, 0.4285, 0.587, 0.4268, 0.5894, 0.4253, 0.5932, 0.4238, 0.5972, 0.423, 0.6012, 0.4232, 0.6057, 0.4246, 0.6119, 0.4285, 0.6119, 0.5033, 0.5847, 0.5033, 0.6121, 0.5033, 0.6177, 0.5033, 0.6177, 0.3979, 0.6121, 0.3979, 0.6257, 0.3979, 0.6375, 0.4285, 0.6375, 0.5033, 0.6257, 0.5033, 0.2256, 0.7761, 0.2256, 0.7483, -0.3199, 0.7483, -0.3199, 0.7761, 0.4439, 0.3979, 0.4556, 0.4285, 0.4556, 0.5033, 0.4439, 0.5033, 0.3393, 0.6124, 0.3393, 0.5033, 0.6629, 0.5033, 0.6629, 0.6124, 0.6629, 0.6852, 0.6629, 0.5033, 0.3393, 0.5033, 0.3393, 0.6852, 0.6375, 0.4285, 0.6257, 0.3979, 0.6257, 0.5033, 0.6375, 0.5033, 0.624, 0.5033, 0.6184, 0.5033, 0.6184, 0.3979, 0.624, 0.3979, 0.2783, 0.6124, 0.5329, 0.6124, 0.5329, 0.5033, 0.6801, 0.5033, 0.6801, 0.6852, 0.5286, 0.6852, 0.5093, 0.6872, 0.4909, 0.6933, 0.4743, 0.7032, 0.46, 0.7164, 0.3352, 0.8597, 0.2256, 0.8597, 0.2256, 0.5033, 0.2783, 0.5033, 0.2256, 0.8597, 0.3352, 0.8597, 0.46, 0.7164, 0.4743, 0.7032, 0.4909, 0.6933, 0.5093, 0.6872, 0.5286, 0.6852, 0.6801, 0.6852, 0.6801, 0.5033, 0.5329, 0.5033, 0.5329, 0.6124, 0.2783, 0.6124, 0.2783, 0.5033, 0.2256, 0.5033, 0.5465, 0.5033, 0.5583, 0.5033, 0.5583, 0.3979, 0.5465, 0.4285, 0.5583, 0.3979, 0.5583, 0.5033, 0.5465, 0.5033, 0.5465, 0.4285, 0.5784, 0.4285, 0.5807, 0.4268, 0.5828, 0.3979, 0.5784, 0.3979, 0.6009, 0.4253, 0.5971, 0.4238, 0.5966, 0.3979, 0.6012, 0.3979, 0.4013, 0.4253, 0.3989, 0.4268, 0.401, 0.3979, 0.4113, 0.423, 0.4153, 0.4238, 0.4148, 0.3979, 0.4102, 0.3979, 0.4073, 0.4232, 0.4113, 0.423, 0.4102, 0.3979, 0.4055, 0.3979, 0.5891, 0.4232, 0.5846, 0.4246, 0.5828, 0.3979, 0.5874, 0.3979, 0.5994, 0.4246, 0.6056, 0.4285, 0.6056, 0.3979, 0.6012, 0.3979, 0.5782, 0.5033, 0.5847, 0.5033, 0.5847, 0.3979, 0.5782, 0.3979, 0.5531, 0.2256, 0.5272, 0.2256, 0.5272, -0.3199, 0.5531, -0.3199, 0.5847, 0.5033, 0.5782, 0.5033, 0.5782, 0.3979, 0.5847, 0.3979, 0.587, 0.4268, 0.5847, 0.4285, 0.5847, 0.3979, 0.6096, 0.4268, 0.6072, 0.4253, 0.603, 0.3979, 0.6119, 0.3979, 0.5932, 0.4238, 0.5894, 0.4253, 0.5937, 0.3979, 0.5994, 0.423, 0.5954, 0.4232, 0.5937, 0.3979, 0.603, 0.3979, 0.5972, 0.423, 0.5932, 0.4238, 0.5937, 0.3979, 0.6057, 0.4246, 0.6012, 0.4232, 0.603, 0.3979, 0.5909, 0.4246, 0.5847, 0.4285, 0.5847, 0.3979, 0.5937, 0.3979, 0.4556, 0.4285, 0.4439, 0.3979, 0.4439, 0.5033, 0.4556, 0.5033, 0.2256, 0.8597, 0.2256, 0.865, 0.3295, 0.8663, 0.3324, 0.863, 0.5831, 0.4253, 0.5869, 0.4238, 0.5874, 0.3979, 0.5828, 0.3979, 0.4191, 0.4253, 0.4215, 0.4268, 0.4194, 0.3979, 0.5869, 0.4238, 0.5909, 0.423, 0.592, 0.3979, 0.5874, 0.3979, 0.5909, 0.423, 0.5949, 0.4232, 0.5966, 0.3979, 0.592, 0.3979, 0.5949, 0.4232, 0.5994, 0.4246, 0.6012, 0.3979, 0.5966, 0.3979, 0.2256, 0.865, 0.2256, 0.87, 0.3254, 0.871, 0.3295, 0.8663, 0.5847, 0.5033, 0.5782, 0.5033, 0.5782, 0.3979, 0.5847, 0.3979, 0.5646, 0.3979, 0.5529, 0.4285, 0.5529, 0.5033, 0.5646, 0.5033, 0.5983, 0.423, 0.6023, 0.4234, 0.603, 0.3979, 0.5983, 0.3979, 0.3965, 0.632, 0.401, 0.6335, 0.4031, 0.6246, 0.3965, 0.6219, 0.6032, 0.4237, 0.6078, 0.4257, 0.6119, 0.3979, 0.6075, 0.3979, 0.5847, 0.4285, 0.5888, 0.4257, 0.5847, 0.3979, 0.3647, 0.5033, 0.3765, 0.5033, 0.3765, 0.3979, 0.3647, 0.4285, 0.3393, 0.7164, 0.3393, 0.8597, 0.3395, 0.863, 0.3402, 0.8663, 0.3421, 0.871, 0.3451, 0.8753, 0.349, 0.8788, 0.3535, 0.8814, 0.3583, 0.8829, 0.3629, 0.8833, 0.6393, 0.8833, 0.643, 0.8831, 0.6467, 0.8821, 0.6514, 0.88, 0.656, 0.8764, 0.6599, 0.8713, 0.6622, 0.8655, 0.6629, 0.8597, 0.6629, 0.7164, 0.4994, 0.2256, 0.5272, 0.2256, 0.5272, -0.3199, 0.4994, -0.3199, 0.2256, 0.7761, 0.2256, 0.8038, -0.3199, 0.8038, -0.3199, 0.7761, 0.2256, 0.8519, 0.2256, 0.8297, -0.3199, 0.8297, -0.3199, 0.8519, 0.5719, 0.5033, 0.5784, 0.5033, 0.5784, 0.3979, 0.5719, 0.3979, 0.5931, 0.423, 0.5891, 0.4232, 0.5874, 0.3979, 0.592, 0.3979, 0.6008, 0.4231, 0.6032, 0.4237, 0.6075, 0.3979, 0.603, 0.3979, 0.6223, 0.6184, 0.6257, 0.6119, 0.6183, 0.6054, 0.6156, 0.6119, 0.6514, 0.3176, 0.6467, 0.3157, 0.6511, 0.2256, 0.6119, 0.4285, 0.6057, 0.4246, 0.603, 0.3979, 0.6119, 0.3979, 0.4463, 0.5937, 0.4439, 0.5847, 0.4365, 0.5912, 0.4375, 0.5983, 0.3302, 0.8655, 0.2256, 0.8658, 0.2256, 0.8597, 0.3352, 0.8597, 0.3302, 0.8655, 0.2256, 0.8597, 0.5272, 0.2256, 0.4994, 0.2256, 0.4994, -0.3199, 0.5272, -0.3199, 0.5272, 0.8797, 0.5531, 0.869, 0.5753, 0.8519, 0.5923, 0.8297, 0.6031, 0.8038, 0.6067, 0.7761, 0.6629, 0.8597, 0.6621, 0.8658, 0.6597, 0.8715, 0.656, 0.8764, 0.6511, 0.8802, 0.6454, 0.8825, 0.6393, 0.8833, 0.4994, 0.8833, 0.4994, 0.2256, 0.4717, 0.2256, 0.4717, -0.3199, 0.4994, -0.3199, 0.6177, 0.5033, 0.6121, 0.5033, 0.6121, 0.3979, 0.6177, 0.3979, 0.2256, 0.8038, 0.2256, 0.8297, -0.3199, 0.8297, -0.3199, 0.8038, 0.6031, 0.7483, 0.5923, 0.7224, 0.5753, 0.7002, 0.5531, 0.6832, 0.5272, 0.6725, 0.4994, 0.6688, 0.4717, 0.6725, 0.4458, 0.6832, 0.4236, 0.7002, 0.4065, 0.7224, 0.3958, 0.7483, 0.3922, 0.7761, 0.3958, 0.8038, 0.4065, 0.8297, 0.4236, 0.8519, 0.4458, 0.869, 0.4717, 0.8797, 0.4994, 0.8833, 0.3629, 0.8833, 0.3577, 0.8828, 0.3527, 0.881, 0.3482, 0.8782, 0.3444, 0.8744, 0.3416, 0.87, 0.3399, 0.865, 0.3393, 0.8597, 0.3393, 0.5033, 0.6629, 0.5033, 0.6629, 0.8597, 0.6067, 0.7761, 0.632, 0.3979, 0.6438, 0.4285, 0.6438, 0.5033, 0.632, 0.5033, 0.5753, 0.2256, 0.5531, 0.2256, 0.5531, -0.3199, 0.5753, -0.3199, 0.5663, 0.5033, 0.5719, 0.5033, 0.5719, 0.3979, 0.5663, 0.3979, 0.4051, 0.4238, 0.4091, 0.423, 0.4131, 0.4232, 0.4176, 0.4246, 0.4238, 0.4285, 0.4238, 0.5033, 0.3965, 0.5033, 0.3965, 0.4285, 0.3989, 0.4268, 0.4013, 0.4253, 0.4458, 0.2256, 0.4236, 0.2256, 0.4236, -0.3199, 0.4458, -0.3199, 0.6393, 0.2256, 0.6454, 0.2256, 0.643, 0.3149, 0.6393, 0.3147, 0.6012, 0.5631, 0.5966, 0.5622, 0.592, 0.571, 0.5991, 0.572, 0.4051, 0.4238, 0.4013, 0.4253, 0.401, 0.3979, 0.4055, 0.3979, 0.3252, 0.8713, 0.3207, 0.8764, 0.2256, 0.8764, 0.2256, 0.8715, 0.5894, 0.4253, 0.587, 0.4268, 0.5847, 0.3979, 0.5937, 0.3979, 0.6056, 0.4285, 0.6033, 0.4268, 0.6012, 0.3979, 0.6056, 0.3979, 0.2256, 0.8597, 0.3324, 0.863, 0.3352, 0.8597, 0.5782, 0.5033, 0.5847, 0.5033, 0.5847, 0.3979, 0.5782, 0.3979, 0.3965, 0.5033, 0.3901, 0.5033, 0.3901, 0.3979, 0.3965, 0.3979, 0.3845, 0.5033, 0.3901, 0.5033, 0.3901, 0.3979, 0.3845, 0.3979, 0.6121, 0.5033, 0.6056, 0.5033, 0.6056, 0.3979, 0.6121, 0.3979, 0.4148, 0.3979, 0.4102, 0.3979, 0.4102, 0.3888, 0.5559, 0.603, 0.5568, 0.6075, 0.5657, 0.6054, 0.5647, 0.5983, 0.4028, 0.4246, 0.4073, 0.4232, 0.4055, 0.3979, 0.401, 0.3979, 0.5719, 0.568, 0.5663, 0.5726, 0.5727, 0.579, 0.5784, 0.5747, 0.4303, 0.568, 0.4238, 0.5646, 0.4238, 0.5747, 0.3845, 0.624, 0.3901, 0.6286, 0.3965, 0.6219, 0.3909, 0.6176, 0.6257, 0.5847, 0.6223, 0.5782, 0.6156, 0.5847, 0.6183, 0.5912, 0.4439, 0.6119, 0.4463, 0.603, 0.4375, 0.5983, 0.4365, 0.6054, 0.6257, 0.6119, 0.6281, 0.603, 0.6193, 0.5983, 0.6183, 0.6054, 0.603, 0.3979, 0.5937, 0.3979, 0.5983, 0.3888, 0.4439, 0.5847, 0.4405, 0.5782, 0.4338, 0.5847, 0.4365, 0.5912, 0.6223, 0.5782, 0.6177, 0.5726, 0.6113, 0.579, 0.6156, 0.5847, 0.6177, 0.624, 0.6223, 0.6184, 0.6156, 0.6119, 0.6113, 0.6176, 0.4238, 0.5646, 0.4194, 0.5631, 0.4172, 0.572, 0.4238, 0.5747, 0.4238, 0.632, 0.4303, 0.6286, 0.4238, 0.6219, 0.5966, 0.6344, 0.6012, 0.6335, 0.5991, 0.6246, 0.592, 0.6256, 0.4102, 0.6347, 0.4148, 0.6344, 0.4102, 0.6256, -0.3199, 0.7761, -0.3199, 0.7483, 0.2256, 0.7483, 0.2256, 0.7761, 0.624, 0.5033, 0.6184, 0.5033, 0.6184, 0.3979, 0.624, 0.3979, 0.2256, 0.8038, 0.2256, 0.7761, -0.3199, 0.7761, -0.3199, 0.8038, 0.6184, 0.5033, 0.6119, 0.5033, 0.6119, 0.3979, 0.6184, 0.3979, 0.5726, 0.5033, 0.5782, 0.5033, 0.5782, 0.3979, 0.5726, 0.3979, 0.4303, 0.5033, 0.4238, 0.5033, 0.4238, 0.3979, 0.4303, 0.3979, 0.6184, 0.5033, 0.624, 0.5033, 0.624, 0.3979, 0.6184, 0.3979, 0.6393, 0.2256, 0.6393, 0.3147, 0.3629, 0.3147, 0.3629, 0.2256, 0.4994, 0.2256, 0.3629, 0.3147, 0.3583, 0.3151, 0.3577, 0.2256, 0.3629, 0.2256, 0.2256, 0.7002, 0.2256, 0.7224, -0.3199, 0.7224, -0.3199, 0.7002, 0.3901, 0.5033, 0.3845, 0.5033, 0.3845, 0.3979, 0.3901, 0.3979, 0.6056, 0.5033, 0.6121, 0.5033, 0.6121, 0.3979, 0.6056, 0.3979, 0.5726, 0.5033, 0.5782, 0.5033, 0.5782, 0.3979, 0.5726, 0.3979, 0.5272, 0.2256, 0.5531, 0.2256, 0.5531, -0.3199, 0.5272, -0.3199, 0.3393, 0.2783, 0.3393, 0.5329, 0.6629, 0.5329, 0.6629, 0.2783, 0.6629, 0.4909, 0.3393, 0.4909, 0.3393, 0.4743, 0.6629, 0.4743, 0.6629, 0.4743, 0.3393, 0.4743, 0.3393, 0.46, 0.6629, 0.46, 0.6629, 0.6124, 0.6629, 0.5033, 0.3393, 0.5033, 0.3393, 0.6124, 0.2256, 0.8297, 0.2256, 0.8519, -0.3199, 0.8519, -0.3199, 0.8297, 0.4303, 0.5033, 0.4359, 0.5033, 0.4359, 0.3979, 0.4303, 0.3979, 0.4717, 0.2256, 0.4994, 0.2256, 0.4994, -0.3199, 0.4717, -0.3199, 0.2256, 0.7224, 0.2256, 0.7483, -0.3199, 0.7483, -0.3199, 0.7224, 0.3393, 0.2256, 0.3393, 0.2783, 0.6629, 0.2783, 0.6629, 0.2256, 0.3838, 0.5912, 0.3829, 0.5983, 0.3838, 0.6054, 0.3866, 0.6119, 0.3909, 0.6176, 0.3965, 0.6219, 0.4031, 0.6246, 0.4102, 0.6256, 0.4172, 0.6246, 0.4238, 0.6219, 0.4295, 0.6176, 0.4338, 0.6119, 0.4365, 0.6054, 0.4375, 0.5983, 0.4365, 0.5912, 0.4338, 0.5847, 0.4295, 0.579, 0.4238, 0.5747, 0.4172, 0.572, 0.4102, 0.571, 0.4031, 0.572, 0.3965, 0.5747, 0.3909, 0.579, 0.3866, 0.5847, 0.3393, 0.5286, 0.6629, 0.5286, 0.6629, 0.6801, 0.3393, 0.6801, 0.4717, 0.8797, 0.4458, 0.869, 0.4236, 0.8519, 0.4065, 0.8297, 0.3958, 0.8038, 0.3922, 0.7761, 0.3958, 0.7483, 0.4065, 0.7224, 0.4236, 0.7002, 0.4458, 0.6832, 0.4717, 0.6725, 0.4994, 0.6688, 0.5272, 0.6725, 0.5531, 0.6832, 0.5753, 0.7002, 0.5923, 0.7224, 0.6031, 0.7483, 0.6067, 0.7761, 0.6031, 0.8038, 0.5923, 0.8297, 0.5753, 0.8519, 0.5531, 0.869, 0.5272, 0.8797, 0.4994, 0.8833, 0.6438, 0.4285, 0.632, 0.3979, 0.632, 0.5033, 0.6438, 0.5033, 0.5784, 0.5033, 0.5719, 0.5033, 0.5719, 0.3979, 0.5784, 0.3979, 0.3393, 0.5093, 0.6629, 0.5093, 0.6629, 0.5286, 0.3393, 0.5286])
me_mech_lightpipe_bivar_slp3_150_300_f.materials.append(mat_light_guide)
me_mech_lightpipe_bivar_slp3_150_300_f.update()

# ---- objects
ob_mech_lightpipe_bivar_slp3_150_300_f = bpy.data.objects.new('Mech_Lightpipe_Bivar_SLP3-150-300-F', me_mech_lightpipe_bivar_slp3_150_300_f)

# ---- transforms, parenting, visibility, modifiers, constraints
ob_mech_lightpipe_bivar_slp3_150_300_f.location = (0.0, 0.0, 0.0)
_m = ob_mech_lightpipe_bivar_slp3_150_300_f.modifiers.new('Bevel', 'BEVEL')
_m.width = 0.003
_m.width_pct = 0.003
_m.segments = 3

# ---- collection membership
col_mech_lightpipe_bivar_slp3_150_300_f.objects.link(ob_mech_lightpipe_bivar_slp3_150_300_f)

# ---- scene / render settings (as saved in the file)
scene.frame_start = 1; scene.frame_end = 250; scene.frame_set(1)
scene.render.engine = 'CYCLES'
scene.cycles.sampling_pattern = 'TABULATED_SOBOL'
scene.eevee.ray_tracing_options.trace_max_roughness = 0.0
bpy.context.view_layer.update()

# ---- added for rendering (the .blend has no active camera and no usable light): camera, sun
cam_auto = bpy.data.cameras.new('AutoCamera')
cam_auto.lens = 50.0
cam_auto.sensor_width = 36.0
cam_auto.clip_end = 1000.0
ob_auto_camera = bpy.data.objects.new('AutoCamera', cam_auto)
scene.collection.objects.link(ob_auto_camera)
ob_auto_camera.location = (16.2735, -23.852, 13.8655)
ob_auto_camera.rotation_euler = (1.09748, -7.21219e-08, 0.694738)
scene.camera = ob_auto_camera
light_auto_sun = bpy.data.lights.new('AutoSun', 'SUN')
light_auto_sun.energy = 3.0
light_auto_sun.angle = 0.0523599
ob_auto_sun = bpy.data.objects.new('AutoSun', light_auto_sun)
scene.collection.objects.link(ob_auto_sun)
ob_auto_sun.rotation_euler = (0.872665, 0.174533, 0.523599)
bpy.context.view_layer.update()
